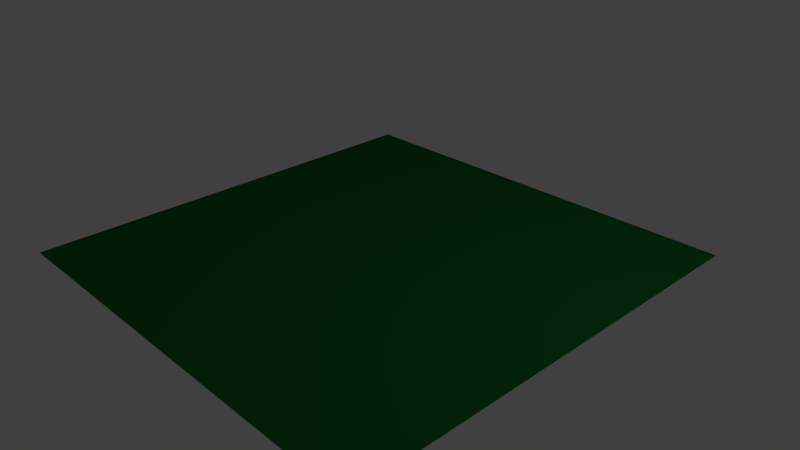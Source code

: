 # Source: gras-hoch-mehr.blend  (saved by Blender 2.76.0; exported with 4.5.12 LTS)
import bpy
from mathutils import Matrix  # noqa: F401  (used for matrix-valued properties, if any)

bpy.ops.wm.read_factory_settings(use_empty=True)
scene = bpy.context.scene
scene.name = 'Scene'

# ---- collections
col_collection_1 = bpy.data.collections.new('Collection 1'); scene.collection.children.link(col_collection_1)

# ---- materials (node trees are filled in below, after node groups)
mat_material_003 = bpy.data.materials.new('Material.003')
mat_material_003.alpha_threshold = 0.0
mat_material_003.roughness = 0.5

# ---- material node trees
mat_material_003.use_nodes = True; mat_material_003.node_tree.nodes.clear()
_N = mat_material_003.node_tree.nodes; _L = mat_material_003.node_tree.links
n0 = _N.new('ShaderNodeOutputMaterial'); n0.name = 'Material Output'; n0.location = (300, 300)
n1 = _N.new('ShaderNodeBsdfDiffuse'); n1.name = 'Diffuse BSDF'; n1.location = (10, 300)
n1.inputs[0].default_value = (0.007636, 0.1473, 0.02486, 1.0)
_L.new(n1.outputs[0], n0.inputs[0])
n0.is_active_output = True

# ---- world
world_world = bpy.data.worlds.new('World'); scene.world = world_world
world_world.color = (0.05088, 0.05088, 0.05088)
world_world.use_sun_shadow = False
world_world.sun_shadow_jitter_overblur = 0.0
world_world.cycles.sampling_method = 'MANUAL'
world_world.cycles.sample_map_resolution = 256

# ---- cameras
cam_camera = bpy.data.cameras.new('Camera')
cam_camera.clip_end = 100.0
cam_camera.lens = 35.0
cam_camera.sensor_width = 32.0
cam_camera.sensor_height = 18.0
cam_camera.ortho_scale = 7.314
cam_camera.dof.focus_distance = 0.0

# ---- lights
light_lamp = bpy.data.lights.new('Lamp', 'POINT')
light_lamp.transmission_factor = 0.0
light_lamp.cutoff_distance = 30.0
light_lamp.energy = 100.0
light_lamp.shadow_buffer_clip_start = 1.001
light_lamp.shadow_soft_size = 0.1
light_lamp.shadow_maximum_resolution = 0.006
light_lamp.use_absolute_resolution = True
light_lamp.cycles.use_multiple_importance_sampling = False

# ---- meshes
me_plane = bpy.data.meshes.new('Plane')
me_plane.from_pydata([(-1.0, -1.0, 0.0), (1.0, -1.0, 0.0), (-1.0, 1.0, 0.0), (1.0, 1.0, 0.0)], [], [(0, 1, 3, 2)])
me_plane.materials.append(mat_material_003)
me_plane.use_remesh_preserve_volume = False
me_plane.use_remesh_preserve_attributes = False
me_plane.use_mirror_vertex_groups = False
me_plane.update()

# ---- objects
ob_plane = bpy.data.objects.new('Plane', me_plane)
ob_lamp = bpy.data.objects.new('Lamp', light_lamp)
ob_camera = bpy.data.objects.new('Camera', cam_camera)

# ---- transforms, parenting, visibility, modifiers, constraints
ob_plane.location = (0.0, 0.0, 0.0)
ob_plane.rotation_euler = (3.142, -0.0, 0.0)
ob_plane.scale = (-3.081, -3.081, -3.081)
ob_plane.lineart.crease_threshold = 0.0
_m = ob_plane.modifiers.new('ParticleSystem 1', 'PARTICLE_SYSTEM')
ob_lamp.location = (4.076, 1.005, 5.904)
ob_lamp.rotation_euler = (0.6503, 0.05522, 1.866)
ob_lamp.lock_rotations_4d = False
ob_lamp.empty_display_type = 'ARROWS'
ob_lamp.color = (0.0, 0.0, 0.0, 0.0)
ob_lamp.lineart.crease_threshold = 0.0
ob_camera.location = (7.481, -6.508, 5.344)
ob_camera.rotation_euler = (1.109, 0.01082, 0.8149)
ob_camera.lock_rotations_4d = False
ob_camera.empty_display_type = 'ARROWS'
ob_camera.color = (0.0, 0.0, 0.0, 0.0)
ob_camera.display_type = 'WIRE'
ob_camera.lineart.crease_threshold = 0.0

# ---- collection membership
col_collection_1.objects.link(ob_plane)
col_collection_1.objects.link(ob_lamp)
col_collection_1.objects.link(ob_camera)

# ---- scene / render settings (as saved in the file)
scene.camera = ob_camera
scene.frame_start = 1; scene.frame_end = 250; scene.frame_set(1)
scene.render.engine = 'CYCLES'
scene.render.resolution_percentage = 50
scene.render.dither_intensity = 0.0
scene.cycles.use_denoising = False
scene.cycles.samples = 10
scene.cycles.sampling_pattern = 'TABULATED_SOBOL'
scene.cycles.light_sampling_threshold = 0.0
scene.cycles.use_adaptive_sampling = False
scene.cycles.use_light_tree = False
scene.cycles.blur_glossy = 0.0
scene.cycles.pixel_filter_type = 'GAUSSIAN'
scene.cycles.sample_clamp_indirect = 0.0
scene.view_settings.view_transform = 'Standard'
bpy.context.view_layer.update()
